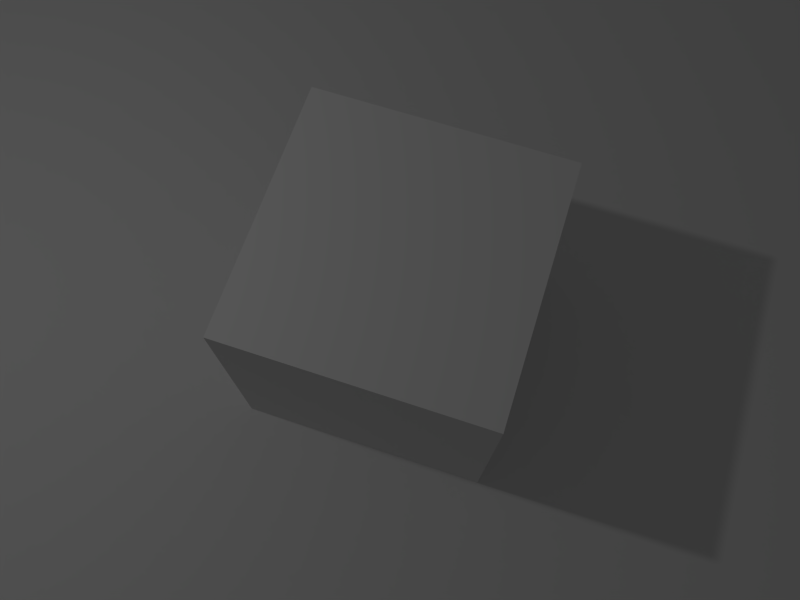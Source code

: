 # Source: scene.blend  (saved by Blender 2.73.0; exported with 4.5.12 LTS)
import bpy
from mathutils import Matrix  # noqa: F401  (used for matrix-valued properties, if any)

bpy.ops.wm.read_factory_settings(use_empty=True)
scene = bpy.context.scene
scene.name = 'Scene'

# ---- collections
col_collection_1 = bpy.data.collections.new('Collection 1'); scene.collection.children.link(col_collection_1)

# ---- materials (node trees are filled in below, after node groups)
mat_material = bpy.data.materials.new('Material')
mat_material.alpha_threshold = 0.0
mat_material.use_transparent_shadow = False
mat_material.roughness = 0.5
mat_material.line_color = (0.0, 0.0, 0.0, 1.0)

# ---- material node trees

# ---- world
world_world = bpy.data.worlds.new('World'); scene.world = world_world
world_world.color = (0.05088, 0.05088, 0.05088)
world_world.use_sun_shadow = False
world_world.sun_shadow_jitter_overblur = 0.0
world_world.cycles.sampling_method = 'MANUAL'
world_world.cycles.sample_map_resolution = 256

# ---- cameras
cam_camera = bpy.data.cameras.new('Camera')
cam_camera.clip_end = 100.0
cam_camera.lens = 34.31
cam_camera.sensor_width = 32.0
cam_camera.sensor_height = 18.0
cam_camera.ortho_scale = 7.314
cam_camera.lens_unit = 'FOV'
cam_camera.dof.focus_distance = 0.0
cam_camera.dof.aperture_fstop = 128.0

# ---- lights
light_lamp = bpy.data.lights.new('Lamp', 'POINT')
light_lamp.transmission_factor = 0.0
light_lamp.cutoff_distance = 30.0
light_lamp.energy = 100.0
light_lamp.shadow_buffer_clip_start = 1.001
light_lamp.shadow_soft_size = 0.1
light_lamp.shadow_maximum_resolution = 0.006
light_lamp.use_absolute_resolution = True
light_lamp.cycles.use_multiple_importance_sampling = False

# ---- meshes
me_plane = bpy.data.meshes.new('Plane')
me_plane.from_pydata([(-1.0, -1.0, 0.0), (1.0, -1.0, 0.0), (-1.0, 1.0, 0.0), (1.0, 1.0, 0.0)], [], [(0, 1, 3, 2)])
me_plane.materials.append(None)
me_plane.use_remesh_preserve_volume = False
me_plane.use_remesh_preserve_attributes = False
me_plane.use_mirror_vertex_groups = False
me_plane.update()
me_cube = bpy.data.meshes.new('Cube')
me_cube.from_pydata([(1.0, 1.0, -1.0), (1.0, -1.0, -1.0), (-1.0, -1.0, -1.0), (-1.0, 1.0, -1.0), (1.0, 1.0, 1.0), (1.0, -1.0, 1.0), (-1.0, -1.0, 1.0), (-1.0, 1.0, 1.0)], [], [(0, 1, 2, 3), (4, 7, 6, 5), (0, 4, 5, 1), (1, 5, 6, 2), (2, 6, 7, 3), (4, 0, 3, 7)])
me_cube.materials.append(mat_material)
me_cube.use_remesh_preserve_volume = False
me_cube.use_remesh_preserve_attributes = False
me_cube.use_mirror_vertex_groups = False
me_cube.update()

# ---- objects
ob_plane = bpy.data.objects.new('Plane', me_plane)
ob_cube = bpy.data.objects.new('Cube', me_cube)
ob_camera = bpy.data.objects.new('Camera', cam_camera)
ob_lamp = bpy.data.objects.new('Lamp', light_lamp)

# ---- transforms, parenting, visibility, modifiers, constraints
ob_plane.location = (0.0, 0.0, -0.9285)
ob_plane.scale = (7.326, 7.326, 7.326)
ob_plane.lineart.crease_threshold = 0.0
ob_cube.location = (0.0, 0.0, 0.0)
ob_cube.lock_rotations_4d = False
ob_cube.empty_display_type = 'ARROWS'
ob_cube.lineart.crease_threshold = 0.0
ob_camera.location = (-0.7405, 2.247, 6.231)
ob_camera.rotation_euler = (1.109, 0.01082, 0.01176)
ob_camera.lock_rotations_4d = False
ob_camera.empty_display_type = 'ARROWS'
ob_camera.color = (0.0, 0.0, 0.0, 0.0)
ob_camera.display_type = 'WIRE'
ob_camera.lineart.crease_threshold = 0.0
_c = ob_camera.constraints.new('TRACK_TO'); _c.name = 'AutoTrack'
_c.target = ob_cube
ob_lamp.location = (4.076, 1.005, 5.904)
ob_lamp.rotation_euler = (0.6503, 0.05522, 1.866)
ob_lamp.lock_rotations_4d = False
ob_lamp.empty_display_type = 'ARROWS'
ob_lamp.color = (0.0, 0.0, 0.0, 0.0)
ob_lamp.lineart.crease_threshold = 0.0

# ---- collection membership
col_collection_1.objects.link(ob_plane)
col_collection_1.objects.link(ob_cube)
col_collection_1.objects.link(ob_camera)
col_collection_1.objects.link(ob_lamp)

# ---- scene / render settings (as saved in the file)
scene.camera = ob_camera
scene.frame_start = 1; scene.frame_end = 52; scene.frame_set(29)
scene.render.engine = 'BLENDER_EEVEE_NEXT'
scene.render.resolution_x = 1024
scene.render.resolution_y = 768
scene.render.resolution_percentage = 50
scene.render.dither_intensity = 0.0
scene.cycles.use_denoising = False
scene.cycles.samples = 10
scene.cycles.sampling_pattern = 'TABULATED_SOBOL'
scene.cycles.light_sampling_threshold = 0.0
scene.cycles.use_adaptive_sampling = False
scene.cycles.use_light_tree = False
scene.cycles.blur_glossy = 0.0
scene.cycles.pixel_filter_type = 'GAUSSIAN'
scene.cycles.sample_clamp_indirect = 0.0
scene.view_settings.view_transform = 'Standard'
bpy.context.view_layer.update()

